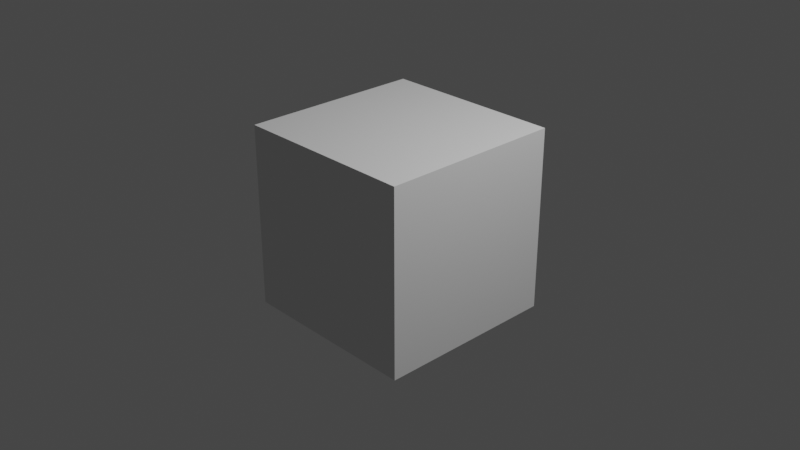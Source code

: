 # Source: cube.blend  (saved by Blender 3.6.11; exported with 4.5.12 LTS)
import bpy
from mathutils import Matrix  # noqa: F401  (used for matrix-valued properties, if any)

bpy.ops.wm.read_factory_settings(use_empty=True)
scene = bpy.context.scene
scene.name = 'Scene'

# ---- collections
col_collection = bpy.data.collections.new('Collection'); scene.collection.children.link(col_collection)

# ---- world
world_world = bpy.data.worlds.new('World'); scene.world = world_world
world_world.use_nodes = True; world_world.node_tree.nodes.clear()
_N = world_world.node_tree.nodes; _L = world_world.node_tree.links
n0 = _N.new('ShaderNodeOutputWorld'); n0.name = 'World Output'; n0.location = (300, 300)
n1 = _N.new('ShaderNodeBackground'); n1.name = 'Background'; n1.location = (10, 300)
n1.inputs[0].default_value = (0.05088, 0.05088, 0.05088, 1.0)
_L.new(n1.outputs[0], n0.inputs[0])
n0.is_active_output = True
world_world.color = (0.05088, 0.05088, 0.05088)
world_world.use_sun_shadow = False
world_world.sun_shadow_jitter_overblur = 0.0

# ---- cameras
cam_camera = bpy.data.cameras.new('Camera')
cam_camera.clip_end = 100.0
cam_camera.ortho_scale = 7.314

# ---- lights
light_light = bpy.data.lights.new('Light', 'POINT')
light_light.transmission_factor = 0.0
light_light.energy = 1000.0
light_light.shadow_soft_size = 0.1
light_light.shadow_maximum_resolution = 0.006
light_light.use_absolute_resolution = True

# ---- meshes
me_cube = bpy.data.meshes.new('Cube')
me_cube.from_pydata([(1.0, 1.0, 1.0), (1.0, 1.0, -1.0), (1.0, -1.0, 1.0), (1.0, -1.0, -1.0), (-1.0, 1.0, 1.0), (-1.0, 1.0, -1.0), (-1.0, -1.0, 1.0), (-1.0, -1.0, -1.0)], [], [(0, 4, 6, 2), (3, 2, 6, 7), (7, 6, 4, 5), (5, 1, 3, 7), (1, 0, 2, 3), (5, 4, 0, 1)])
_uv = me_cube.uv_layers.new(name='UVMap')
_uv.uv.foreach_set('vector', [0.625, 0.5, 0.875, 0.5, 0.875, 0.75, 0.625, 0.75, 0.375, 0.75, 0.625, 0.75, 0.625, 1.0, 0.375, 1.0, 0.375, 0.0, 0.625, 0.0, 0.625, 0.25, 0.375, 0.25, 0.125, 0.5, 0.375, 0.5, 0.375, 0.75, 0.125, 0.75, 0.375, 0.5, 0.625, 0.5, 0.625, 0.75, 0.375, 0.75, 0.375, 0.25, 0.625, 0.25, 0.625, 0.5, 0.375, 0.5])
me_cube.materials.append(None)
me_cube.use_mirror_vertex_groups = False
me_cube.update()

# ---- objects
ob_cube = bpy.data.objects.new('Cube', me_cube)
ob_light = bpy.data.objects.new('Light', light_light)
ob_camera = bpy.data.objects.new('Camera', cam_camera)

# ---- transforms, parenting, visibility, modifiers, constraints
ob_cube.location = (0.0, 0.0, 0.0)
ob_cube.lock_rotations_4d = False
ob_cube.empty_display_type = 'ARROWS'
ob_cube.lineart.crease_threshold = 0.0
ob_light.location = (4.076, 1.005, 5.904)
ob_light.rotation_euler = (0.6503, 0.05522, 1.866)
ob_light.lock_rotations_4d = False
ob_light.empty_display_type = 'ARROWS'
ob_light.color = (0.0, 0.0, 0.0, 0.0)
ob_light.lineart.crease_threshold = 0.0
ob_camera.location = (7.359, -6.926, 4.958)
ob_camera.rotation_euler = (1.109, 0.0, 0.8149)
ob_camera.lock_rotations_4d = False
ob_camera.empty_display_type = 'ARROWS'
ob_camera.color = (0.0, 0.0, 0.0, 0.0)
ob_camera.display_type = 'WIRE'
ob_camera.lineart.crease_threshold = 0.0

# ---- collection membership
col_collection.objects.link(ob_cube)
col_collection.objects.link(ob_light)
col_collection.objects.link(ob_camera)

# ---- scene / render settings (as saved in the file)
scene.camera = ob_camera
scene.frame_start = 1; scene.frame_end = 250; scene.frame_set(1)
scene.render.engine = 'BLENDER_EEVEE_NEXT'
scene.cycles.sampling_pattern = 'TABULATED_SOBOL'
scene.view_settings.view_transform = 'Filmic'
bpy.context.view_layer.update()
